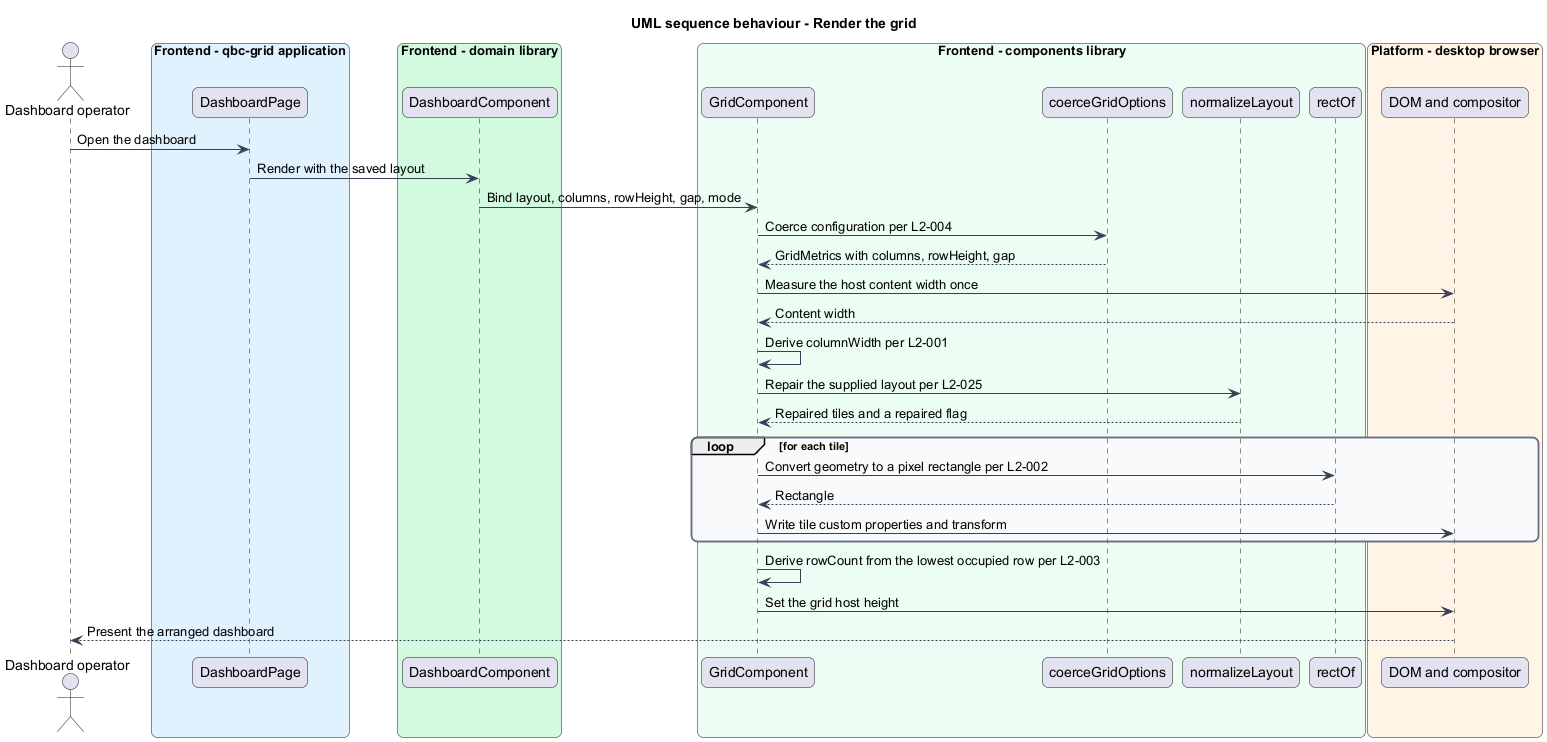

The diagram above was rendered by PlantUML. Its source (embedded in the PNG):
@startuml
title UML sequence behaviour - Render the grid
skinparam backgroundColor #FFFFFF
skinparam shadowing false
skinparam roundcorner 12
skinparam defaultFontName Arial
skinparam ArrowColor #344054
skinparam rectangle {
  BorderColor #344054
  FontColor #101828
}
skinparam package {
  BorderColor #667085
  FontColor #101828
  BackgroundColor #F9FAFB
}
actor "Dashboard operator" as actor
box "Frontend - qbc-grid application" #E0F2FE
  participant "DashboardPage" as page
end box
box "Frontend - domain library" #D1FADF
  participant "DashboardComponent" as dashboard
end box
box "Frontend - components library" #ECFDF3
  participant "GridComponent" as grid
  participant "coerceGridOptions" as coerce
  participant "normalizeLayout" as normalize
  participant "rectOf" as rect
end box
box "Platform - desktop browser" #FFF4E5
  participant "DOM and compositor" as dom
end box

actor -> page : Open the dashboard
page -> dashboard : Render with the saved layout
dashboard -> grid : Bind layout, columns, rowHeight, gap, mode
grid -> coerce : Coerce configuration per L2-004
coerce --> grid : GridMetrics with columns, rowHeight, gap
grid -> dom : Measure the host content width once
dom --> grid : Content width
grid -> grid : Derive columnWidth per L2-001
grid -> normalize : Repair the supplied layout per L2-025
normalize --> grid : Repaired tiles and a repaired flag
loop for each tile
  grid -> rect : Convert geometry to a pixel rectangle per L2-002
  rect --> grid : Rectangle
  grid -> dom : Write tile custom properties and transform
end
grid -> grid : Derive rowCount from the lowest occupied row per L2-003
grid -> dom : Set the grid host height
dom --> actor : Present the arranged dashboard
@enduml